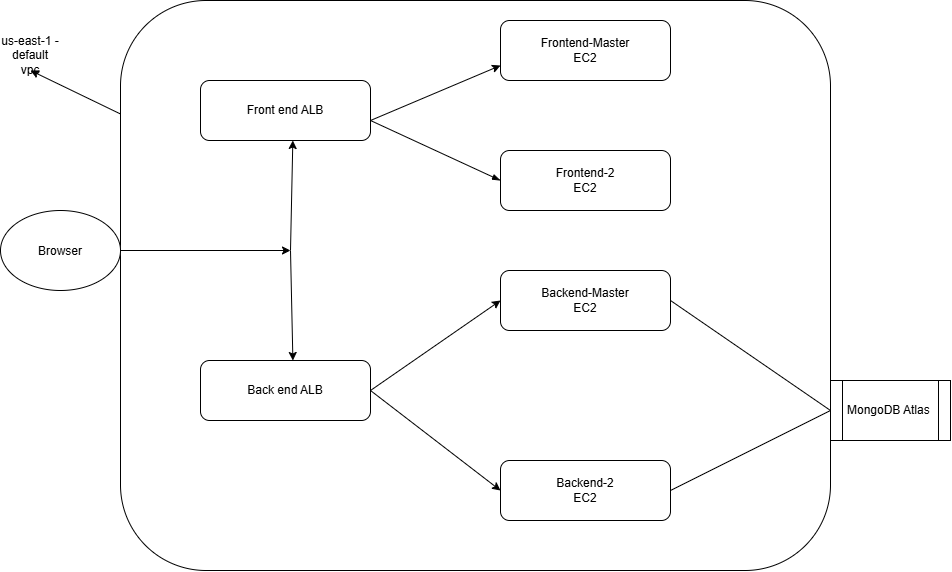

The diagram above was exported from draw.io. Its source (the exported page's mxGraphModel, read from the mxfile embedded in the PNG):
<mxGraphModel dx="1880" dy="623" grid="1" gridSize="10" guides="1" tooltips="1" connect="1" arrows="1" fold="1" page="1" pageScale="1" pageWidth="850" pageHeight="1100" math="0" shadow="0">
  <root>
    <mxCell id="0" />
    <mxCell id="1" parent="0" />
    <mxCell id="eOWlO2Pr2PpAT0OLCPpr-1" parent="1" style="rounded=1;whiteSpace=wrap;html=1;roundedPerimeter=1;" value="" vertex="1">
      <mxGeometry height="570" width="710" x="80" y="40" as="geometry" />
    </mxCell>
    <mxCell id="eOWlO2Pr2PpAT0OLCPpr-2" parent="1" style="rounded=1;whiteSpace=wrap;html=1;roundedPerimeter=1;" value="Front end ALB" vertex="1">
      <mxGeometry height="60" width="170" x="160" y="120" as="geometry" />
    </mxCell>
    <mxCell id="eOWlO2Pr2PpAT0OLCPpr-6" parent="1" style="rounded=1;whiteSpace=wrap;html=1;roundedPerimeter=1;" value="Frontend-Master&lt;div&gt;EC2&lt;/div&gt;" vertex="1">
      <mxGeometry height="60" width="170" x="460" y="60" as="geometry" />
    </mxCell>
    <mxCell id="eOWlO2Pr2PpAT0OLCPpr-7" parent="1" style="rounded=1;whiteSpace=wrap;html=1;roundedPerimeter=1;" value="Frontend-2&lt;div&gt;EC2&lt;/div&gt;" vertex="1">
      <mxGeometry height="60" width="170" x="460" y="190" as="geometry" />
    </mxCell>
    <mxCell id="eOWlO2Pr2PpAT0OLCPpr-9" edge="1" parent="1" source="eOWlO2Pr2PpAT0OLCPpr-7" style="endArrow=classic;html=1;rounded=0;entryX=0;entryY=0.75;entryDx=0;entryDy=0;exitX=0;exitY=0.5;exitDx=0;exitDy=0;startArrow=blockThin;startFill=1;" target="eOWlO2Pr2PpAT0OLCPpr-6" value="">
      <mxGeometry height="50" relative="1" width="50" x="-0.1001" as="geometry">
        <Array as="points">
          <mxPoint x="330" y="160" />
        </Array>
        <mxPoint x="360" y="340" as="sourcePoint" />
        <mxPoint x="410" y="290" as="targetPoint" />
      </mxGeometry>
    </mxCell>
    <mxCell id="eOWlO2Pr2PpAT0OLCPpr-11" parent="1" style="rounded=1;whiteSpace=wrap;html=1;roundedPerimeter=1;" value="Back end ALB" vertex="1">
      <mxGeometry height="60" width="170" x="160" y="400" as="geometry" />
    </mxCell>
    <mxCell id="eOWlO2Pr2PpAT0OLCPpr-18" parent="1" style="rounded=1;whiteSpace=wrap;html=1;roundedPerimeter=1;" value="Backend-2&lt;div&gt;EC2&lt;/div&gt;" vertex="1">
      <mxGeometry height="60" width="170" x="460" y="500" as="geometry" />
    </mxCell>
    <mxCell id="eOWlO2Pr2PpAT0OLCPpr-19" parent="1" style="rounded=1;whiteSpace=wrap;html=1;roundedPerimeter=1;" value="Backend-Master&lt;div&gt;EC2&lt;/div&gt;" vertex="1">
      <mxGeometry height="60" width="170" x="460" y="310" as="geometry" />
    </mxCell>
    <mxCell id="eOWlO2Pr2PpAT0OLCPpr-24" edge="1" parent="1" source="eOWlO2Pr2PpAT0OLCPpr-22" style="edgeStyle=orthogonalEdgeStyle;rounded=0;orthogonalLoop=1;jettySize=auto;html=1;">
      <mxGeometry relative="1" as="geometry">
        <mxPoint x="250" y="290" as="targetPoint" />
      </mxGeometry>
    </mxCell>
    <mxCell id="eOWlO2Pr2PpAT0OLCPpr-22" parent="1" style="ellipse;whiteSpace=wrap;html=1;shapeInside=1;" value="Browser" vertex="1">
      <mxGeometry height="80" width="120" x="-40" y="250" as="geometry" />
    </mxCell>
    <mxCell id="eOWlO2Pr2PpAT0OLCPpr-26" parent="1" style="shape=process;whiteSpace=wrap;html=1;backgroundOutline=1;" value="MongoDB Atlas&amp;nbsp;" vertex="1">
      <mxGeometry height="60" width="120" x="790" y="420" as="geometry" />
    </mxCell>
    <mxCell id="eOWlO2Pr2PpAT0OLCPpr-29" edge="1" parent="1" source="eOWlO2Pr2PpAT0OLCPpr-18" style="endArrow=classic;startArrow=classic;html=1;rounded=0;exitX=0;exitY=0.5;exitDx=0;exitDy=0;entryX=0;entryY=0.5;entryDx=0;entryDy=0;" target="eOWlO2Pr2PpAT0OLCPpr-19" value="">
      <mxGeometry height="50" relative="1" width="50" x="0.2293" as="geometry">
        <Array as="points">
          <mxPoint x="330" y="430" />
        </Array>
        <mxPoint x="490" y="340" as="sourcePoint" />
        <mxPoint x="540" y="290" as="targetPoint" />
      </mxGeometry>
    </mxCell>
    <mxCell id="eOWlO2Pr2PpAT0OLCPpr-34" edge="1" parent="1" source="eOWlO2Pr2PpAT0OLCPpr-18" style="endArrow=none;html=1;rounded=0;exitX=1;exitY=0.5;exitDx=0;exitDy=0;entryX=1;entryY=0.5;entryDx=0;entryDy=0;" target="eOWlO2Pr2PpAT0OLCPpr-19" value="">
      <mxGeometry height="50" relative="1" width="50" as="geometry">
        <Array as="points">
          <mxPoint x="790" y="450" />
        </Array>
        <mxPoint x="490" y="340" as="sourcePoint" />
        <mxPoint x="540" y="290" as="targetPoint" />
      </mxGeometry>
    </mxCell>
    <mxCell id="eOWlO2Pr2PpAT0OLCPpr-36" edge="1" parent="1" source="eOWlO2Pr2PpAT0OLCPpr-1" style="endArrow=classic;html=1;rounded=0;" value="">
      <mxGeometry height="50" relative="1" width="50" as="geometry">
        <mxPoint x="50" y="70" as="sourcePoint" />
        <mxPoint x="-10" y="110" as="targetPoint" />
      </mxGeometry>
    </mxCell>
    <mxCell id="eOWlO2Pr2PpAT0OLCPpr-37" parent="1" style="text;html=1;whiteSpace=wrap;strokeColor=none;fillColor=none;align=center;verticalAlign=middle;rounded=0;" value="us-east-1 - default vpc" vertex="1">
      <mxGeometry height="30" width="60" x="-40" y="80" as="geometry" />
    </mxCell>
    <mxCell id="eOWlO2Pr2PpAT0OLCPpr-38" edge="1" parent="1" source="eOWlO2Pr2PpAT0OLCPpr-11" style="endArrow=classic;startArrow=classic;html=1;rounded=0;exitX=0.529;exitY=0.167;exitDx=0;exitDy=0;entryX=0.546;entryY=1.033;entryDx=0;entryDy=0;" target="eOWlO2Pr2PpAT0OLCPpr-2" value="">
      <mxGeometry height="50" relative="1" width="50" x="-0.1636" as="geometry">
        <Array as="points">
          <mxPoint x="250" y="290" />
        </Array>
        <mxPoint x="410" y="320" as="sourcePoint" />
        <mxPoint x="460" y="270" as="targetPoint" />
      </mxGeometry>
    </mxCell>
  </root>
</mxGraphModel>